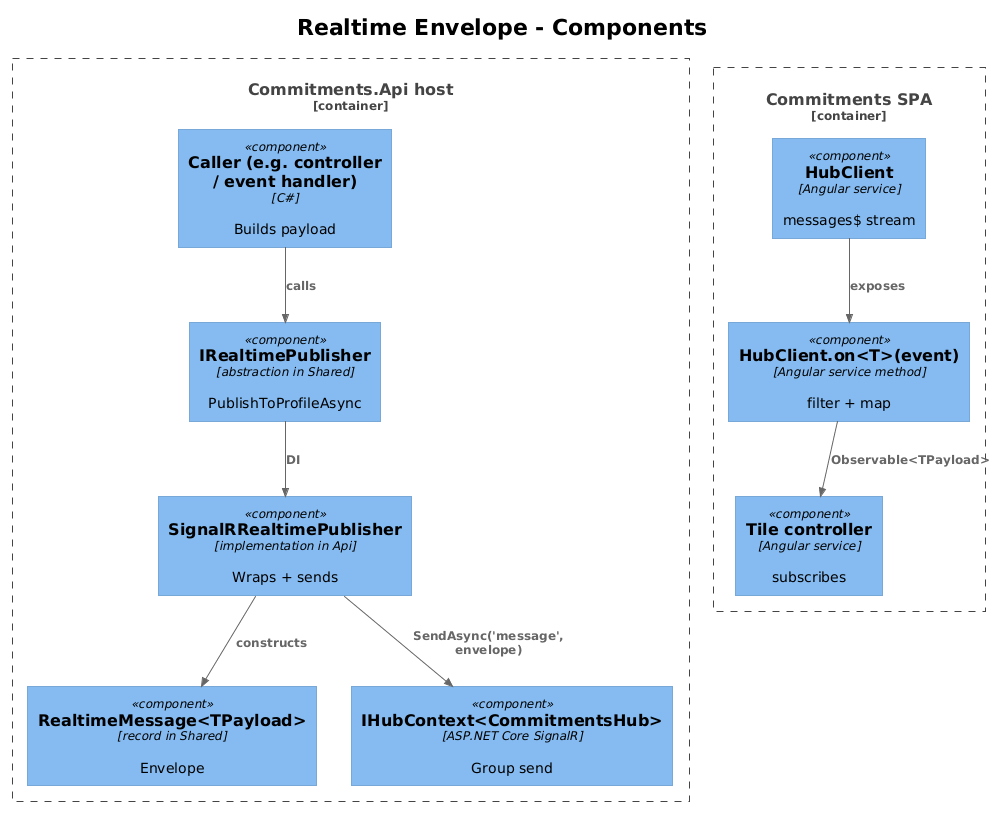

The diagram above was rendered by PlantUML. Its source (embedded in the PNG):
@startuml
!theme plain
!include <C4/C4_Component>

title Realtime Envelope - Components

Container_Boundary(api, "Commitments.Api host") {
    Component(handler, "Caller (e.g. controller / event handler)", "C#", "Builds payload")
    Component(pub, "IRealtimePublisher", "abstraction in Shared", "PublishToProfileAsync")
    Component(impl, "SignalRRealtimePublisher", "implementation in Api", "Wraps + sends")
    Component(env, "RealtimeMessage<TPayload>", "record in Shared", "Envelope")
    Component(ctx, "IHubContext<CommitmentsHub>", "ASP.NET Core SignalR", "Group send")
}

Container_Boundary(spa, "Commitments SPA") {
    Component(client, "HubClient", "Angular service", "messages$ stream")
    Component(on, "HubClient.on<T>(event)", "Angular service method", "filter + map")
    Component(tile, "Tile controller", "Angular service", "subscribes")
}

Rel(handler, pub, "calls")
Rel(pub, impl, "DI")
Rel(impl, env, "constructs")
Rel(impl, ctx, "SendAsync('message', envelope)")
Rel(client, on, "exposes")
Rel(on, tile, "Observable<TPayload>")
@enduml